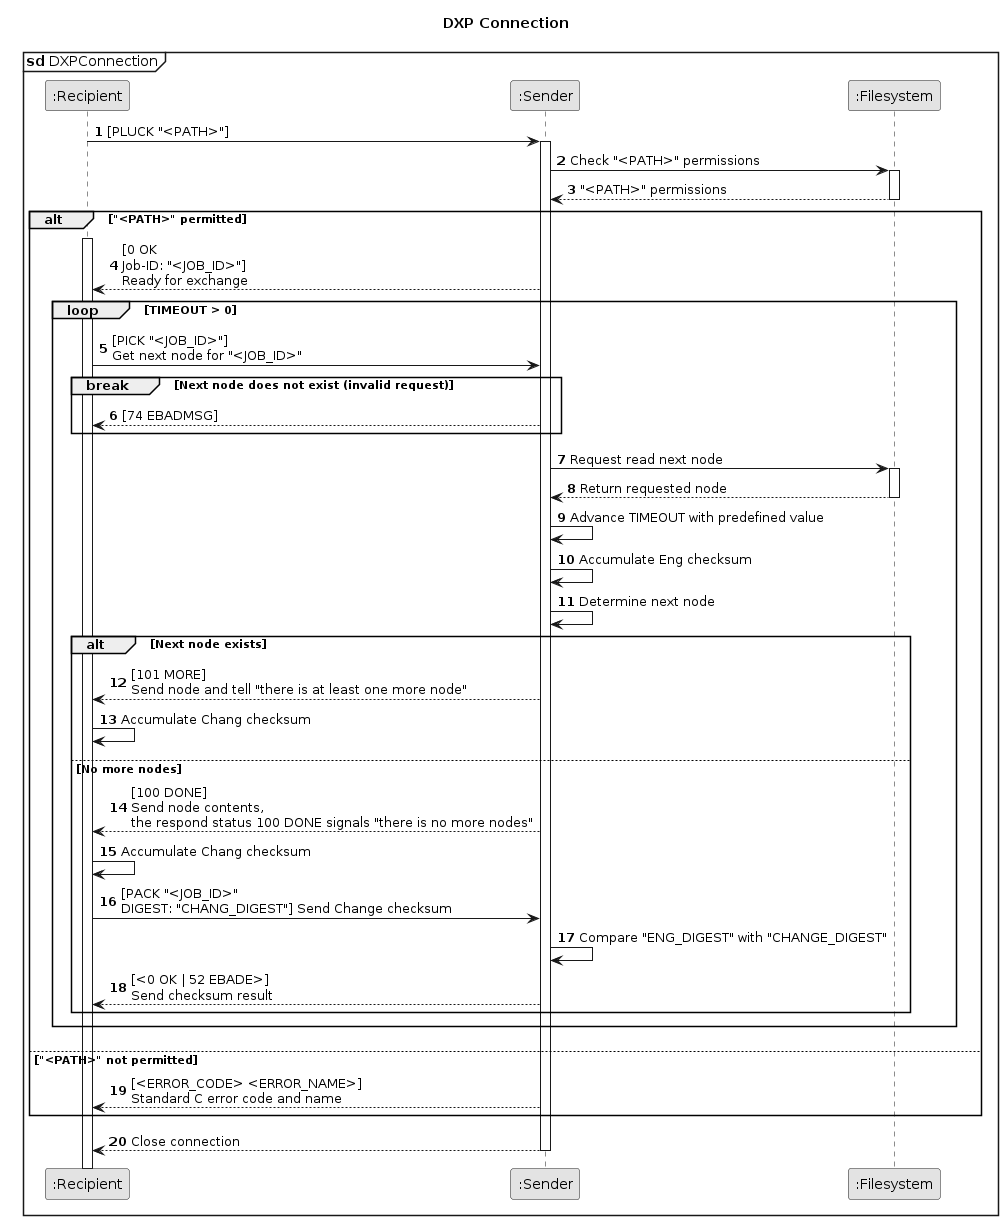

The diagram above was rendered by PlantUML. Its source (embedded in the PNG):
@startuml
!pragma teoz true
skinparam monochrome true
skinparam defaultFontName Courier New

title DXP Connection
mainframe **sd** DXPConnection

participant ":Recipient" as Recipient
participant ":Sender" as Sender
participant ":Filesystem" as Filesystem

autonumber

Recipient -> Sender: [PLUCK "<PATH>"]
activate Sender

Sender -> Filesystem: Check "<PATH>" permissions
activate Filesystem
Filesystem --> Sender: "<PATH>" permissions
deactivate Filesystem

' alt 1
alt "<PATH>" permitted
activate Recipient
Sender --> Recipient: [0 OK\nJob-ID: "<JOB_ID>"]\nReady for exchange

' loop 1
loop TIMEOUT > 0
Recipient -> Sender: [PICK "<JOB_ID>"]\nGet next node for "<JOB_ID>"

' break 1
break Next node does not exist (invalid request)
Sender --> Recipient: [74 EBADMSG]

' break 1
end

Sender -> Filesystem: Request read next node
activate Filesystem
Filesystem --> Sender: Return requested node
deactivate Filesystem

Sender -> Sender: Advance TIMEOUT with predefined value
Sender -> Sender: Accumulate Eng checksum
Sender -> Sender: Determine next node

' alt 2
alt Next node exists
Sender --> Recipient: [101 MORE]\nSend node and tell "there is at least one more node"
Recipient -> Recipient: Accumulate Chang checksum

' alt 2
else No more nodes
Sender --> Recipient: [100 DONE]\nSend node contents,\nthe respond status 100 DONE signals "there is no more nodes"
Recipient -> Recipient: Accumulate Chang checksum
Recipient -> Sender: [PACK "<JOB_ID>"\nDIGEST: "CHANG_DIGEST"] Send Change checksum
Sender -> Sender: Compare "ENG_DIGEST" with "CHANGE_DIGEST"
Sender --> Recipient: [<0 OK | 52 EBADE>]\nSend checksum result

' alt 2
end

' loop 1
end

' alt 1
else "<PATH>" not permitted
Sender --> Recipient: [<ERROR_CODE> <ERROR_NAME>]\nStandard C error code and name
'alt 1
end

Sender --> Recipient: Close connection
deactivate Sender
@enduml